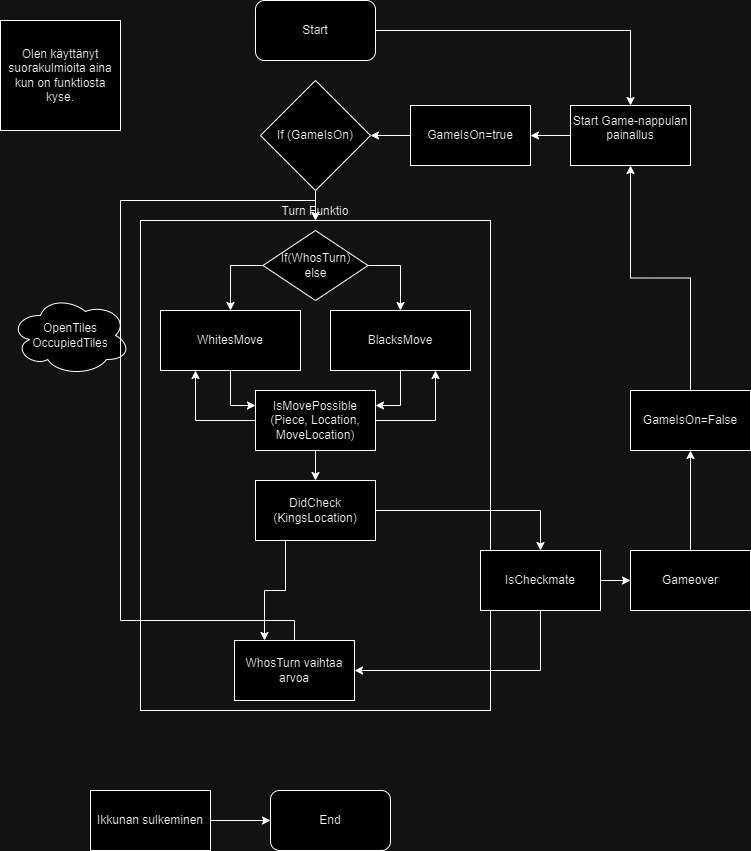

The diagram above was exported from draw.io. Its source (the exported page's mxGraphModel, read from the mxfile embedded in the PNG):
<mxGraphModel dx="1647" dy="884" grid="1" gridSize="10" guides="1" tooltips="1" connect="1" arrows="1" fold="1" page="1" pageScale="1" pageWidth="827" pageHeight="1169" math="0" shadow="0">
  <root>
    <mxCell id="0" />
    <mxCell id="1" parent="0" />
    <mxCell id="PN-N1TmFg8Wwq0UFccnV-17" value="Turn Funktio" style="rounded=0;whiteSpace=wrap;html=1;fillColor=none;labelPosition=center;verticalLabelPosition=top;align=center;verticalAlign=bottom;" vertex="1" parent="1">
      <mxGeometry x="200" y="230" width="350" height="490" as="geometry" />
    </mxCell>
    <mxCell id="PN-N1TmFg8Wwq0UFccnV-40" style="edgeStyle=orthogonalEdgeStyle;rounded=0;orthogonalLoop=1;jettySize=auto;html=1;exitX=0.5;exitY=1;exitDx=0;exitDy=0;entryX=0;entryY=0.25;entryDx=0;entryDy=0;" edge="1" parent="1" source="PN-N1TmFg8Wwq0UFccnV-2" target="PN-N1TmFg8Wwq0UFccnV-6">
      <mxGeometry relative="1" as="geometry" />
    </mxCell>
    <mxCell id="PN-N1TmFg8Wwq0UFccnV-2" value="WhitesMove" style="rounded=0;whiteSpace=wrap;html=1;" vertex="1" parent="1">
      <mxGeometry x="220" y="320" width="140" height="60" as="geometry" />
    </mxCell>
    <mxCell id="PN-N1TmFg8Wwq0UFccnV-56" style="edgeStyle=orthogonalEdgeStyle;rounded=0;orthogonalLoop=1;jettySize=auto;html=1;exitX=0.5;exitY=1;exitDx=0;exitDy=0;" edge="1" parent="1" source="PN-N1TmFg8Wwq0UFccnV-3" target="PN-N1TmFg8Wwq0UFccnV-17">
      <mxGeometry relative="1" as="geometry" />
    </mxCell>
    <mxCell id="PN-N1TmFg8Wwq0UFccnV-3" value="If (GameIsOn)" style="rhombus;whiteSpace=wrap;html=1;" vertex="1" parent="1">
      <mxGeometry x="320" y="90" width="110" height="110" as="geometry" />
    </mxCell>
    <mxCell id="PN-N1TmFg8Wwq0UFccnV-39" style="edgeStyle=orthogonalEdgeStyle;rounded=0;orthogonalLoop=1;jettySize=auto;html=1;exitX=0.5;exitY=1;exitDx=0;exitDy=0;entryX=1;entryY=0.25;entryDx=0;entryDy=0;" edge="1" parent="1" source="PN-N1TmFg8Wwq0UFccnV-5" target="PN-N1TmFg8Wwq0UFccnV-6">
      <mxGeometry relative="1" as="geometry" />
    </mxCell>
    <mxCell id="PN-N1TmFg8Wwq0UFccnV-5" value="BlacksMove" style="rounded=0;whiteSpace=wrap;html=1;" vertex="1" parent="1">
      <mxGeometry x="390" y="320" width="140" height="60" as="geometry" />
    </mxCell>
    <mxCell id="PN-N1TmFg8Wwq0UFccnV-38" style="edgeStyle=orthogonalEdgeStyle;rounded=0;orthogonalLoop=1;jettySize=auto;html=1;exitX=1;exitY=0.5;exitDx=0;exitDy=0;entryX=0.75;entryY=1;entryDx=0;entryDy=0;" edge="1" parent="1" source="PN-N1TmFg8Wwq0UFccnV-6" target="PN-N1TmFg8Wwq0UFccnV-5">
      <mxGeometry relative="1" as="geometry" />
    </mxCell>
    <mxCell id="PN-N1TmFg8Wwq0UFccnV-41" style="edgeStyle=orthogonalEdgeStyle;rounded=0;orthogonalLoop=1;jettySize=auto;html=1;exitX=0;exitY=0.5;exitDx=0;exitDy=0;entryX=0.25;entryY=1;entryDx=0;entryDy=0;" edge="1" parent="1" source="PN-N1TmFg8Wwq0UFccnV-6" target="PN-N1TmFg8Wwq0UFccnV-2">
      <mxGeometry relative="1" as="geometry" />
    </mxCell>
    <mxCell id="PN-N1TmFg8Wwq0UFccnV-42" style="edgeStyle=orthogonalEdgeStyle;rounded=0;orthogonalLoop=1;jettySize=auto;html=1;exitX=0.5;exitY=1;exitDx=0;exitDy=0;" edge="1" parent="1" source="PN-N1TmFg8Wwq0UFccnV-6" target="PN-N1TmFg8Wwq0UFccnV-7">
      <mxGeometry relative="1" as="geometry" />
    </mxCell>
    <mxCell id="PN-N1TmFg8Wwq0UFccnV-6" value="IsMovePossible (Piece, Location, MoveLocation)" style="rounded=0;whiteSpace=wrap;html=1;" vertex="1" parent="1">
      <mxGeometry x="315" y="400" width="120" height="60" as="geometry" />
    </mxCell>
    <mxCell id="PN-N1TmFg8Wwq0UFccnV-44" style="edgeStyle=orthogonalEdgeStyle;rounded=0;orthogonalLoop=1;jettySize=auto;html=1;exitX=0.25;exitY=1;exitDx=0;exitDy=0;entryX=0.25;entryY=0;entryDx=0;entryDy=0;" edge="1" parent="1" source="PN-N1TmFg8Wwq0UFccnV-7" target="PN-N1TmFg8Wwq0UFccnV-43">
      <mxGeometry relative="1" as="geometry" />
    </mxCell>
    <mxCell id="PN-N1TmFg8Wwq0UFccnV-45" style="edgeStyle=orthogonalEdgeStyle;rounded=0;orthogonalLoop=1;jettySize=auto;html=1;exitX=1;exitY=0.5;exitDx=0;exitDy=0;entryX=0.5;entryY=0;entryDx=0;entryDy=0;" edge="1" parent="1" source="PN-N1TmFg8Wwq0UFccnV-7" target="PN-N1TmFg8Wwq0UFccnV-10">
      <mxGeometry relative="1" as="geometry" />
    </mxCell>
    <mxCell id="PN-N1TmFg8Wwq0UFccnV-7" value="DidCheck (KingsLocation)" style="rounded=0;whiteSpace=wrap;html=1;" vertex="1" parent="1">
      <mxGeometry x="315" y="490" width="120" height="60" as="geometry" />
    </mxCell>
    <mxCell id="PN-N1TmFg8Wwq0UFccnV-46" style="edgeStyle=orthogonalEdgeStyle;rounded=0;orthogonalLoop=1;jettySize=auto;html=1;exitX=0.5;exitY=1;exitDx=0;exitDy=0;entryX=1;entryY=0.5;entryDx=0;entryDy=0;" edge="1" parent="1" source="PN-N1TmFg8Wwq0UFccnV-10" target="PN-N1TmFg8Wwq0UFccnV-43">
      <mxGeometry relative="1" as="geometry" />
    </mxCell>
    <mxCell id="PN-N1TmFg8Wwq0UFccnV-48" style="edgeStyle=orthogonalEdgeStyle;rounded=0;orthogonalLoop=1;jettySize=auto;html=1;exitX=1;exitY=0.5;exitDx=0;exitDy=0;entryX=0;entryY=0.5;entryDx=0;entryDy=0;" edge="1" parent="1" source="PN-N1TmFg8Wwq0UFccnV-10" target="PN-N1TmFg8Wwq0UFccnV-47">
      <mxGeometry relative="1" as="geometry" />
    </mxCell>
    <mxCell id="PN-N1TmFg8Wwq0UFccnV-10" value="IsCheckmate" style="rounded=0;whiteSpace=wrap;html=1;" vertex="1" parent="1">
      <mxGeometry x="540" y="560" width="120" height="60" as="geometry" />
    </mxCell>
    <mxCell id="PN-N1TmFg8Wwq0UFccnV-59" style="edgeStyle=orthogonalEdgeStyle;rounded=0;orthogonalLoop=1;jettySize=auto;html=1;entryX=0.5;entryY=0;entryDx=0;entryDy=0;" edge="1" parent="1" source="PN-N1TmFg8Wwq0UFccnV-11" target="PN-N1TmFg8Wwq0UFccnV-51">
      <mxGeometry relative="1" as="geometry" />
    </mxCell>
    <mxCell id="PN-N1TmFg8Wwq0UFccnV-11" value="Start" style="rounded=1;whiteSpace=wrap;html=1;" vertex="1" parent="1">
      <mxGeometry x="315" y="10" width="120" height="60" as="geometry" />
    </mxCell>
    <mxCell id="PN-N1TmFg8Wwq0UFccnV-12" value="End" style="rounded=1;whiteSpace=wrap;html=1;" vertex="1" parent="1">
      <mxGeometry x="330" y="800" width="120" height="60" as="geometry" />
    </mxCell>
    <mxCell id="PN-N1TmFg8Wwq0UFccnV-19" value="OpenTiles&lt;div&gt;OccupiedTiles&lt;/div&gt;" style="ellipse;shape=cloud;whiteSpace=wrap;html=1;" vertex="1" parent="1">
      <mxGeometry x="70" y="305" width="120" height="80" as="geometry" />
    </mxCell>
    <mxCell id="PN-N1TmFg8Wwq0UFccnV-27" style="edgeStyle=orthogonalEdgeStyle;rounded=0;orthogonalLoop=1;jettySize=auto;html=1;exitX=1;exitY=0.5;exitDx=0;exitDy=0;entryX=0.5;entryY=0;entryDx=0;entryDy=0;" edge="1" parent="1" source="PN-N1TmFg8Wwq0UFccnV-21" target="PN-N1TmFg8Wwq0UFccnV-5">
      <mxGeometry relative="1" as="geometry" />
    </mxCell>
    <mxCell id="PN-N1TmFg8Wwq0UFccnV-29" style="edgeStyle=orthogonalEdgeStyle;rounded=0;orthogonalLoop=1;jettySize=auto;html=1;exitX=0;exitY=0.5;exitDx=0;exitDy=0;" edge="1" parent="1" source="PN-N1TmFg8Wwq0UFccnV-21" target="PN-N1TmFg8Wwq0UFccnV-2">
      <mxGeometry relative="1" as="geometry" />
    </mxCell>
    <mxCell id="PN-N1TmFg8Wwq0UFccnV-21" value="&lt;font style=&quot;font-size: 12px;&quot;&gt;If(WhosTurn)&lt;/font&gt;&lt;div style=&quot;&quot;&gt;&lt;font style=&quot;font-size: 12px;&quot;&gt;else&lt;/font&gt;&lt;/div&gt;" style="rhombus;whiteSpace=wrap;html=1;" vertex="1" parent="1">
      <mxGeometry x="322.5" y="240" width="105" height="70" as="geometry" />
    </mxCell>
    <mxCell id="PN-N1TmFg8Wwq0UFccnV-30" value="Olen käyttänyt suorakulmioita aina kun on funktiosta kyse." style="rounded=0;whiteSpace=wrap;html=1;" vertex="1" parent="1">
      <mxGeometry x="60" y="30" width="120" height="110" as="geometry" />
    </mxCell>
    <mxCell id="PN-N1TmFg8Wwq0UFccnV-58" style="edgeStyle=orthogonalEdgeStyle;rounded=0;orthogonalLoop=1;jettySize=auto;html=1;entryX=0.5;entryY=0;entryDx=0;entryDy=0;" edge="1" parent="1" source="PN-N1TmFg8Wwq0UFccnV-43" target="PN-N1TmFg8Wwq0UFccnV-17">
      <mxGeometry relative="1" as="geometry" />
    </mxCell>
    <mxCell id="PN-N1TmFg8Wwq0UFccnV-43" value="WhosTurn vaihtaa arvoa" style="rounded=0;whiteSpace=wrap;html=1;" vertex="1" parent="1">
      <mxGeometry x="294" y="650" width="120" height="60" as="geometry" />
    </mxCell>
    <mxCell id="PN-N1TmFg8Wwq0UFccnV-50" style="edgeStyle=orthogonalEdgeStyle;rounded=0;orthogonalLoop=1;jettySize=auto;html=1;exitX=0.5;exitY=0;exitDx=0;exitDy=0;entryX=0.5;entryY=1;entryDx=0;entryDy=0;" edge="1" parent="1" source="PN-N1TmFg8Wwq0UFccnV-47" target="PN-N1TmFg8Wwq0UFccnV-49">
      <mxGeometry relative="1" as="geometry" />
    </mxCell>
    <mxCell id="PN-N1TmFg8Wwq0UFccnV-47" value="Gameover" style="rounded=0;whiteSpace=wrap;html=1;" vertex="1" parent="1">
      <mxGeometry x="690" y="560" width="120" height="60" as="geometry" />
    </mxCell>
    <mxCell id="PN-N1TmFg8Wwq0UFccnV-53" style="edgeStyle=orthogonalEdgeStyle;rounded=0;orthogonalLoop=1;jettySize=auto;html=1;entryX=0.5;entryY=1;entryDx=0;entryDy=0;" edge="1" parent="1" source="PN-N1TmFg8Wwq0UFccnV-49" target="PN-N1TmFg8Wwq0UFccnV-51">
      <mxGeometry relative="1" as="geometry" />
    </mxCell>
    <mxCell id="PN-N1TmFg8Wwq0UFccnV-49" value="GameIsOn=False" style="rounded=0;whiteSpace=wrap;html=1;" vertex="1" parent="1">
      <mxGeometry x="690" y="400" width="120" height="60" as="geometry" />
    </mxCell>
    <mxCell id="PN-N1TmFg8Wwq0UFccnV-54" style="edgeStyle=orthogonalEdgeStyle;rounded=0;orthogonalLoop=1;jettySize=auto;html=1;exitX=0;exitY=0.5;exitDx=0;exitDy=0;entryX=1;entryY=0.5;entryDx=0;entryDy=0;" edge="1" parent="1" source="PN-N1TmFg8Wwq0UFccnV-51" target="PN-N1TmFg8Wwq0UFccnV-52">
      <mxGeometry relative="1" as="geometry" />
    </mxCell>
    <mxCell id="PN-N1TmFg8Wwq0UFccnV-51" value="Start Game-nappulan painallus&lt;div&gt;&lt;br&gt;&lt;/div&gt;" style="rounded=0;whiteSpace=wrap;html=1;" vertex="1" parent="1">
      <mxGeometry x="630" y="115" width="120" height="60" as="geometry" />
    </mxCell>
    <mxCell id="PN-N1TmFg8Wwq0UFccnV-55" style="edgeStyle=orthogonalEdgeStyle;rounded=0;orthogonalLoop=1;jettySize=auto;html=1;exitX=0;exitY=0.5;exitDx=0;exitDy=0;entryX=1;entryY=0.5;entryDx=0;entryDy=0;" edge="1" parent="1" source="PN-N1TmFg8Wwq0UFccnV-52" target="PN-N1TmFg8Wwq0UFccnV-3">
      <mxGeometry relative="1" as="geometry" />
    </mxCell>
    <mxCell id="PN-N1TmFg8Wwq0UFccnV-52" value="GameIsOn=true" style="rounded=0;whiteSpace=wrap;html=1;" vertex="1" parent="1">
      <mxGeometry x="470" y="115" width="120" height="60" as="geometry" />
    </mxCell>
    <mxCell id="PN-N1TmFg8Wwq0UFccnV-57" style="edgeStyle=orthogonalEdgeStyle;rounded=0;orthogonalLoop=1;jettySize=auto;html=1;exitX=0.5;exitY=1;exitDx=0;exitDy=0;" edge="1" parent="1" source="PN-N1TmFg8Wwq0UFccnV-43" target="PN-N1TmFg8Wwq0UFccnV-43">
      <mxGeometry relative="1" as="geometry" />
    </mxCell>
    <mxCell id="PN-N1TmFg8Wwq0UFccnV-61" style="edgeStyle=orthogonalEdgeStyle;rounded=0;orthogonalLoop=1;jettySize=auto;html=1;" edge="1" parent="1" source="PN-N1TmFg8Wwq0UFccnV-60" target="PN-N1TmFg8Wwq0UFccnV-12">
      <mxGeometry relative="1" as="geometry" />
    </mxCell>
    <mxCell id="PN-N1TmFg8Wwq0UFccnV-60" value="Ikkunan sulkeminen" style="rounded=0;whiteSpace=wrap;html=1;" vertex="1" parent="1">
      <mxGeometry x="150" y="800" width="120" height="60" as="geometry" />
    </mxCell>
  </root>
</mxGraphModel>